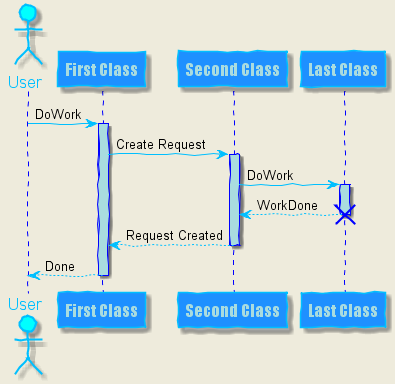

The diagram above was rendered by PlantUML. Its source (embedded in the PNG):
@startuml seq.11_SkinParameter2
skinparam backgroundColor #EEEBDC 
skinparam handwritten true
skinparam sequence {
    ArrowColor DeepSkyBlue 
    ActorBorderColor DeepSkyBlue 
    LifeLineBorderColor blue 
    LifeLineBackgroundColor #A9DCDF
    ParticipantBorderColor DeepSkyBlue 
    ParticipantBackgroundColor DodgerBlue 
    ParticipantFontName Impact 
    ParticipantFontSize 17 
    ParticipantFontColor #A9DCDF
    ActorBackgroundColor aqua 
    ActorFontColor DeepSkyBlue 
    ActorFontSize 17 
    ActorFontName Aapex
}
actor User 
participant "First Class" as A 
participant "Second Class" as B 
participant "Last Class" as C

User -> A: DoWork 
activate A
A -> B: Create Request 
activate B
B -> C: DoWork 
activate C
C --> B: WorkDone 
destroy C
B --> A: Request Created 
deactivate B
A --> User: Done 
deactivate A
@enduml